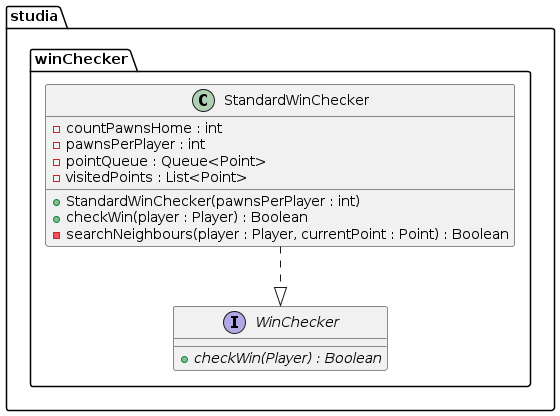

The diagram above was rendered by PlantUML. Its source (embedded in the PNG):
@startuml
package studia.winChecker {
  class StandardWinChecker {
    - countPawnsHome : int
    - pawnsPerPlayer : int
    - pointQueue : Queue<Point>
    - visitedPoints : List<Point>
    + StandardWinChecker(pawnsPerPlayer : int)
    + checkWin(player : Player) : Boolean
    - searchNeighbours(player : Player, currentPoint : Point) : Boolean
  }
  interface WinChecker {
    + checkWin(Player) : Boolean {abstract}
  }
}
StandardWinChecker ..|> WinChecker 
@enduml